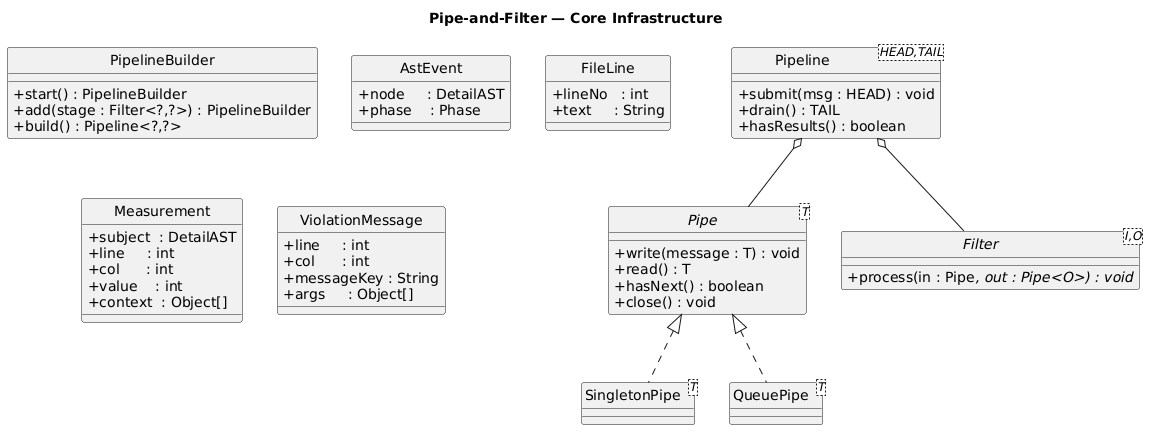

The diagram above was rendered by PlantUML. Its source (embedded in the PNG):
@startuml
title Pipe-and-Filter — Core Infrastructure
skinparam classAttributeIconSize 0
hide circle

interface "Pipe<T>" as Pipe {
    +write(message : T) : void
    +read() : T
    +hasNext() : boolean
    +close() : void
}
class SingletonPipe<T> implements Pipe
class QueuePipe<T>     implements Pipe

interface "Filter<I,O>" as Filter {
    +process(in : Pipe<I>, out : Pipe<O>) : void
}

class "Pipeline<HEAD,TAIL>" as Pipeline {
    +submit(msg : HEAD) : void
    +drain() : TAIL
    +hasResults() : boolean
}
class PipelineBuilder {
    +start() : PipelineBuilder
    +add(stage : Filter<?,?>) : PipelineBuilder
    +build() : Pipeline<?,?>
}

class AstEvent {
    +node     : DetailAST
    +phase    : Phase
}
class FileLine {
    +lineNo   : int
    +text     : String
}
class Measurement {
    +subject  : DetailAST
    +line     : int
    +col      : int
    +value    : int
    +context  : Object[]
}
class ViolationMessage {
    +line     : int
    +col      : int
    +messageKey : String
    +args     : Object[]
}

Pipeline o-- Pipe
Pipeline o-- Filter
@enduml